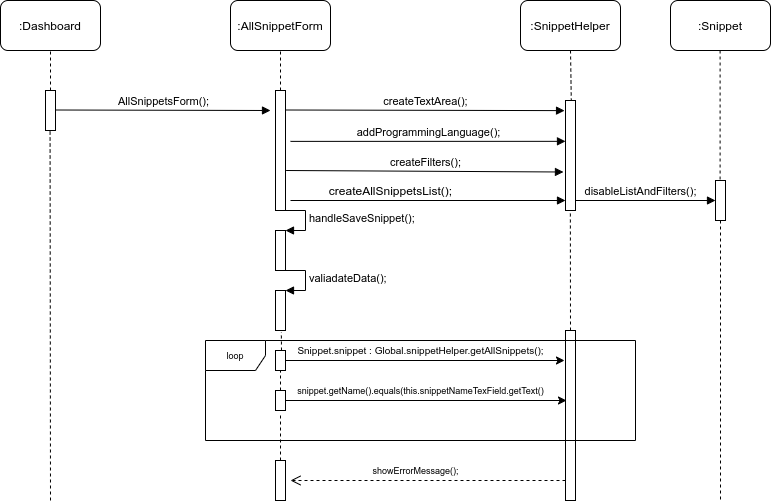

The diagram above was exported from draw.io. Its source (the exported page's mxGraphModel, read from the mxfile embedded in the PNG):
<mxGraphModel dx="2062" dy="1112" grid="1" gridSize="10" guides="1" tooltips="1" connect="1" arrows="1" fold="1" page="1" pageScale="1" pageWidth="827" pageHeight="1169" math="0" shadow="0">
  <root>
    <mxCell id="0" />
    <mxCell id="1" parent="0" />
    <mxCell id="LVIsy4Z3302W43g4PWOl-1" value=":Dashboard" style="rounded=1;whiteSpace=wrap;html=1;" parent="1" vertex="1">
      <mxGeometry x="40" y="20" width="100" height="50" as="geometry" />
    </mxCell>
    <mxCell id="LVIsy4Z3302W43g4PWOl-2" value=":AllSnippetForm" style="rounded=1;whiteSpace=wrap;html=1;" parent="1" vertex="1">
      <mxGeometry x="270" y="20" width="100" height="50" as="geometry" />
    </mxCell>
    <mxCell id="LVIsy4Z3302W43g4PWOl-3" value=":SnippetHelper" style="rounded=1;whiteSpace=wrap;html=1;" parent="1" vertex="1">
      <mxGeometry x="560" y="20" width="100" height="50" as="geometry" />
    </mxCell>
    <mxCell id="LVIsy4Z3302W43g4PWOl-4" value=":Snippet" style="rounded=1;whiteSpace=wrap;html=1;" parent="1" vertex="1">
      <mxGeometry x="710" y="20" width="100" height="50" as="geometry" />
    </mxCell>
    <mxCell id="LVIsy4Z3302W43g4PWOl-5" value="" style="endArrow=none;dashed=1;html=1;entryX=0.5;entryY=1;entryDx=0;entryDy=0;" parent="1" target="LVIsy4Z3302W43g4PWOl-1" edge="1">
      <mxGeometry width="50" height="50" relative="1" as="geometry">
        <mxPoint x="90" y="110" as="sourcePoint" />
        <mxPoint x="90" y="90" as="targetPoint" />
      </mxGeometry>
    </mxCell>
    <mxCell id="LVIsy4Z3302W43g4PWOl-6" value="" style="html=1;points=[];perimeter=orthogonalPerimeter;" parent="1" vertex="1">
      <mxGeometry x="85" y="110" width="10" height="40" as="geometry" />
    </mxCell>
    <mxCell id="LVIsy4Z3302W43g4PWOl-8" value="" style="endArrow=none;dashed=1;html=1;entryX=0.5;entryY=1;entryDx=0;entryDy=0;" parent="1" edge="1">
      <mxGeometry width="50" height="50" relative="1" as="geometry">
        <mxPoint x="320" y="110" as="sourcePoint" />
        <mxPoint x="320" y="70" as="targetPoint" />
      </mxGeometry>
    </mxCell>
    <mxCell id="LVIsy4Z3302W43g4PWOl-9" value="" style="html=1;points=[];perimeter=orthogonalPerimeter;" parent="1" vertex="1">
      <mxGeometry x="315" y="110" width="10" height="120" as="geometry" />
    </mxCell>
    <mxCell id="LVIsy4Z3302W43g4PWOl-11" value="" style="html=1;points=[];perimeter=orthogonalPerimeter;" parent="1" vertex="1">
      <mxGeometry x="605" y="120" width="10" height="110" as="geometry" />
    </mxCell>
    <mxCell id="LVIsy4Z3302W43g4PWOl-12" value="AllSnippetsForm();" style="html=1;verticalAlign=bottom;endArrow=block;" parent="1" edge="1">
      <mxGeometry width="80" relative="1" as="geometry">
        <mxPoint x="95" y="129.5" as="sourcePoint" />
        <mxPoint x="310" y="130" as="targetPoint" />
      </mxGeometry>
    </mxCell>
    <mxCell id="LVIsy4Z3302W43g4PWOl-13" value="createTextArea();" style="html=1;verticalAlign=bottom;endArrow=block;entryX=-0.095;entryY=0.092;entryDx=0;entryDy=0;entryPerimeter=0;" parent="1" target="LVIsy4Z3302W43g4PWOl-11" edge="1">
      <mxGeometry width="80" relative="1" as="geometry">
        <mxPoint x="325" y="129.5" as="sourcePoint" />
        <mxPoint x="510" y="130" as="targetPoint" />
        <Array as="points" />
      </mxGeometry>
    </mxCell>
    <mxCell id="LVIsy4Z3302W43g4PWOl-14" value="" style="endArrow=none;dashed=1;html=1;exitX=0.5;exitY=1;exitDx=0;exitDy=0;entryX=0.58;entryY=0;entryDx=0;entryDy=0;entryPerimeter=0;" parent="1" source="LVIsy4Z3302W43g4PWOl-3" target="LVIsy4Z3302W43g4PWOl-11" edge="1">
      <mxGeometry width="50" height="50" relative="1" as="geometry">
        <mxPoint x="330" y="120" as="sourcePoint" />
        <mxPoint x="560" y="100" as="targetPoint" />
      </mxGeometry>
    </mxCell>
    <mxCell id="LVIsy4Z3302W43g4PWOl-15" value="addProgrammingLanguage();" style="html=1;verticalAlign=bottom;endArrow=block;entryX=-0.06;entryY=0.047;entryDx=0;entryDy=0;entryPerimeter=0;exitX=1.5;exitY=0.424;exitDx=0;exitDy=0;exitPerimeter=0;" parent="1" source="LVIsy4Z3302W43g4PWOl-9" edge="1">
      <mxGeometry width="80" relative="1" as="geometry">
        <mxPoint x="385.6" y="160" as="sourcePoint" />
        <mxPoint x="605" y="160.83999999999997" as="targetPoint" />
      </mxGeometry>
    </mxCell>
    <mxCell id="LVIsy4Z3302W43g4PWOl-17" value="createFilters();" style="html=1;verticalAlign=bottom;endArrow=block;entryX=-0.203;entryY=0.65;entryDx=0;entryDy=0;entryPerimeter=0;" parent="1" target="LVIsy4Z3302W43g4PWOl-11" edge="1">
      <mxGeometry width="80" relative="1" as="geometry">
        <mxPoint x="325.6" y="190" as="sourcePoint" />
        <mxPoint x="545" y="190.83999999999997" as="targetPoint" />
        <Array as="points" />
      </mxGeometry>
    </mxCell>
    <mxCell id="LVIsy4Z3302W43g4PWOl-18" value="" style="html=1;verticalAlign=bottom;endArrow=block;" parent="1" source="LVIsy4Z3302W43g4PWOl-11" edge="1">
      <mxGeometry x="0.1282" y="10" width="80" relative="1" as="geometry">
        <mxPoint x="560" y="220" as="sourcePoint" />
        <mxPoint x="755" y="220" as="targetPoint" />
        <mxPoint as="offset" />
      </mxGeometry>
    </mxCell>
    <mxCell id="LVIsy4Z3302W43g4PWOl-19" value="" style="html=1;verticalAlign=bottom;endArrow=block;entryX=-0.06;entryY=0.047;entryDx=0;entryDy=0;entryPerimeter=0;" parent="1" edge="1">
      <mxGeometry x="-0.4993" y="20" width="80" relative="1" as="geometry">
        <mxPoint x="330" y="220" as="sourcePoint" />
        <mxPoint x="605" y="219.99999999999997" as="targetPoint" />
        <mxPoint as="offset" />
      </mxGeometry>
    </mxCell>
    <mxCell id="LVIsy4Z3302W43g4PWOl-20" value="createAllSnippetsList();" style="text;html=1;align=center;verticalAlign=middle;resizable=0;points=[];autosize=1;" parent="1" vertex="1">
      <mxGeometry x="360" y="200" width="140" height="20" as="geometry" />
    </mxCell>
    <mxCell id="LVIsy4Z3302W43g4PWOl-21" value="" style="endArrow=none;dashed=1;html=1;exitX=0.5;exitY=1;exitDx=0;exitDy=0;" parent="1" target="LVIsy4Z3302W43g4PWOl-22" edge="1">
      <mxGeometry width="50" height="50" relative="1" as="geometry">
        <mxPoint x="759.6" y="70" as="sourcePoint" />
        <mxPoint x="760" y="170" as="targetPoint" />
      </mxGeometry>
    </mxCell>
    <mxCell id="LVIsy4Z3302W43g4PWOl-23" value="" style="endArrow=none;dashed=1;html=1;exitX=0.5;exitY=1;exitDx=0;exitDy=0;" parent="1" source="LVIsy4Z3302W43g4PWOl-22" edge="1">
      <mxGeometry width="50" height="50" relative="1" as="geometry">
        <mxPoint x="759.7099999999999" y="210" as="sourcePoint" />
        <mxPoint x="760" y="520" as="targetPoint" />
      </mxGeometry>
    </mxCell>
    <mxCell id="LVIsy4Z3302W43g4PWOl-22" value="" style="html=1;points=[];perimeter=orthogonalPerimeter;" parent="1" vertex="1">
      <mxGeometry x="755" y="200" width="10" height="40" as="geometry" />
    </mxCell>
    <mxCell id="LVIsy4Z3302W43g4PWOl-24" value="" style="endArrow=none;dashed=1;html=1;" parent="1" target="LVIsy4Z3302W43g4PWOl-22" edge="1">
      <mxGeometry width="50" height="50" relative="1" as="geometry">
        <mxPoint x="760" y="200" as="sourcePoint" />
        <mxPoint x="760" y="390" as="targetPoint" />
      </mxGeometry>
    </mxCell>
    <mxCell id="LVIsy4Z3302W43g4PWOl-28" value="&lt;span style=&quot;font-size: 11px ; background-color: rgb(255 , 255 , 255)&quot;&gt;disableListAndFilters();&lt;/span&gt;" style="text;html=1;align=center;verticalAlign=middle;resizable=0;points=[];autosize=1;" parent="1" vertex="1">
      <mxGeometry x="615" y="200" width="130" height="20" as="geometry" />
    </mxCell>
    <mxCell id="LVIsy4Z3302W43g4PWOl-29" value="" style="html=1;points=[];perimeter=orthogonalPerimeter;" parent="1" vertex="1">
      <mxGeometry x="315" y="250" width="10" height="40" as="geometry" />
    </mxCell>
    <mxCell id="LVIsy4Z3302W43g4PWOl-30" value="handleSaveSnippet();" style="edgeStyle=orthogonalEdgeStyle;html=1;align=left;spacingLeft=2;endArrow=block;rounded=0;entryX=1;entryY=0;" parent="1" target="LVIsy4Z3302W43g4PWOl-29" edge="1">
      <mxGeometry relative="1" as="geometry">
        <mxPoint x="320" y="230" as="sourcePoint" />
        <Array as="points">
          <mxPoint x="345" y="230" />
        </Array>
      </mxGeometry>
    </mxCell>
    <mxCell id="LVIsy4Z3302W43g4PWOl-31" value="" style="html=1;points=[];perimeter=orthogonalPerimeter;" parent="1" vertex="1">
      <mxGeometry x="315" y="310" width="10" height="40" as="geometry" />
    </mxCell>
    <mxCell id="LVIsy4Z3302W43g4PWOl-32" value="valiadateData();" style="edgeStyle=orthogonalEdgeStyle;html=1;align=left;spacingLeft=2;endArrow=block;rounded=0;entryX=1;entryY=0;" parent="1" target="LVIsy4Z3302W43g4PWOl-31" edge="1">
      <mxGeometry relative="1" as="geometry">
        <mxPoint x="320" y="290" as="sourcePoint" />
        <Array as="points">
          <mxPoint x="345" y="290" />
        </Array>
      </mxGeometry>
    </mxCell>
    <mxCell id="LVIsy4Z3302W43g4PWOl-33" value="" style="endArrow=none;dashed=1;html=1;entryX=0.486;entryY=1.02;entryDx=0;entryDy=0;entryPerimeter=0;" parent="1" target="LVIsy4Z3302W43g4PWOl-11" edge="1">
      <mxGeometry width="50" height="50" relative="1" as="geometry">
        <mxPoint x="610" y="350" as="sourcePoint" />
        <mxPoint x="480" y="250" as="targetPoint" />
      </mxGeometry>
    </mxCell>
    <mxCell id="LVIsy4Z3302W43g4PWOl-34" value="" style="endArrow=none;dashed=1;html=1;entryX=0.583;entryY=1.038;entryDx=0;entryDy=0;entryPerimeter=0;" parent="1" target="LVIsy4Z3302W43g4PWOl-31" edge="1">
      <mxGeometry width="50" height="50" relative="1" as="geometry">
        <mxPoint x="321" y="370" as="sourcePoint" />
        <mxPoint x="480" y="320" as="targetPoint" />
      </mxGeometry>
    </mxCell>
    <mxCell id="LVIsy4Z3302W43g4PWOl-44" value="" style="edgeStyle=orthogonalEdgeStyle;rounded=0;orthogonalLoop=1;jettySize=auto;html=1;" parent="1" source="LVIsy4Z3302W43g4PWOl-35" edge="1">
      <mxGeometry relative="1" as="geometry">
        <mxPoint x="604" y="380" as="targetPoint" />
        <Array as="points">
          <mxPoint x="600" y="380" />
        </Array>
      </mxGeometry>
    </mxCell>
    <mxCell id="LVIsy4Z3302W43g4PWOl-35" value="" style="html=1;points=[];perimeter=orthogonalPerimeter;" parent="1" vertex="1">
      <mxGeometry x="315" y="370" width="10" height="20" as="geometry" />
    </mxCell>
    <mxCell id="LVIsy4Z3302W43g4PWOl-39" value="" style="html=1;points=[];perimeter=orthogonalPerimeter;" parent="1" vertex="1">
      <mxGeometry x="605" y="350" width="10" height="170" as="geometry" />
    </mxCell>
    <mxCell id="LVIsy4Z3302W43g4PWOl-40" value="Snippet.snippet : Global.snippetHelper.getAllSnippets();" style="text;html=1;align=center;verticalAlign=middle;resizable=0;points=[];autosize=1;rotation=0;fontSize=10;" parent="1" vertex="1">
      <mxGeometry x="330" y="360" width="260" height="20" as="geometry" />
    </mxCell>
    <mxCell id="LVIsy4Z3302W43g4PWOl-46" value="" style="endArrow=none;dashed=1;html=1;fontSize=10;" parent="1" edge="1">
      <mxGeometry width="50" height="50" relative="1" as="geometry">
        <mxPoint x="320" y="410" as="sourcePoint" />
        <mxPoint x="320" y="390" as="targetPoint" />
      </mxGeometry>
    </mxCell>
    <mxCell id="LVIsy4Z3302W43g4PWOl-50" style="edgeStyle=orthogonalEdgeStyle;rounded=0;orthogonalLoop=1;jettySize=auto;html=1;fontSize=10;" parent="1" source="LVIsy4Z3302W43g4PWOl-49" edge="1">
      <mxGeometry relative="1" as="geometry">
        <mxPoint x="606" y="420" as="targetPoint" />
      </mxGeometry>
    </mxCell>
    <mxCell id="LVIsy4Z3302W43g4PWOl-49" value="" style="html=1;points=[];perimeter=orthogonalPerimeter;fontSize=10;" parent="1" vertex="1">
      <mxGeometry x="315" y="410" width="10" height="20" as="geometry" />
    </mxCell>
    <mxCell id="LVIsy4Z3302W43g4PWOl-51" value="snippet.getName().equals(this.snippetNameTexField.getText()" style="text;html=1;align=center;verticalAlign=middle;resizable=0;points=[];autosize=1;fontSize=9;" parent="1" vertex="1">
      <mxGeometry x="330" y="400" width="260" height="20" as="geometry" />
    </mxCell>
    <mxCell id="LVIsy4Z3302W43g4PWOl-53" value="" style="endArrow=none;dashed=1;html=1;fontSize=9;entryX=0.5;entryY=1.158;entryDx=0;entryDy=0;entryPerimeter=0;" parent="1" target="LVIsy4Z3302W43g4PWOl-49" edge="1">
      <mxGeometry width="50" height="50" relative="1" as="geometry">
        <mxPoint x="320" y="480" as="sourcePoint" />
        <mxPoint x="490" y="420" as="targetPoint" />
      </mxGeometry>
    </mxCell>
    <mxCell id="LVIsy4Z3302W43g4PWOl-55" value="" style="html=1;points=[];perimeter=orthogonalPerimeter;fontSize=9;" parent="1" vertex="1">
      <mxGeometry x="315" y="480" width="10" height="40" as="geometry" />
    </mxCell>
    <mxCell id="LVIsy4Z3302W43g4PWOl-57" value="" style="html=1;verticalAlign=bottom;endArrow=open;dashed=1;endSize=8;fontSize=9;" parent="1" edge="1">
      <mxGeometry x="-0.1636" y="50" relative="1" as="geometry">
        <mxPoint x="605" y="500" as="sourcePoint" />
        <mxPoint x="330" y="500" as="targetPoint" />
        <mxPoint as="offset" />
      </mxGeometry>
    </mxCell>
    <mxCell id="LVIsy4Z3302W43g4PWOl-58" value="showErrorMessage();" style="text;html=1;align=center;verticalAlign=middle;resizable=0;points=[];autosize=1;fontSize=9;" parent="1" vertex="1">
      <mxGeometry x="405" y="480" width="100" height="20" as="geometry" />
    </mxCell>
    <mxCell id="LVIsy4Z3302W43g4PWOl-59" value="loop" style="shape=umlFrame;whiteSpace=wrap;html=1;fontSize=9;" parent="1" vertex="1">
      <mxGeometry x="245" y="360" width="430" height="100" as="geometry" />
    </mxCell>
    <mxCell id="LVIsy4Z3302W43g4PWOl-60" value="" style="endArrow=none;dashed=1;html=1;fontSize=9;" parent="1" edge="1">
      <mxGeometry width="50" height="50" relative="1" as="geometry">
        <mxPoint x="90" y="520" as="sourcePoint" />
        <mxPoint x="89.58" y="150" as="targetPoint" />
      </mxGeometry>
    </mxCell>
  </root>
</mxGraphModel>